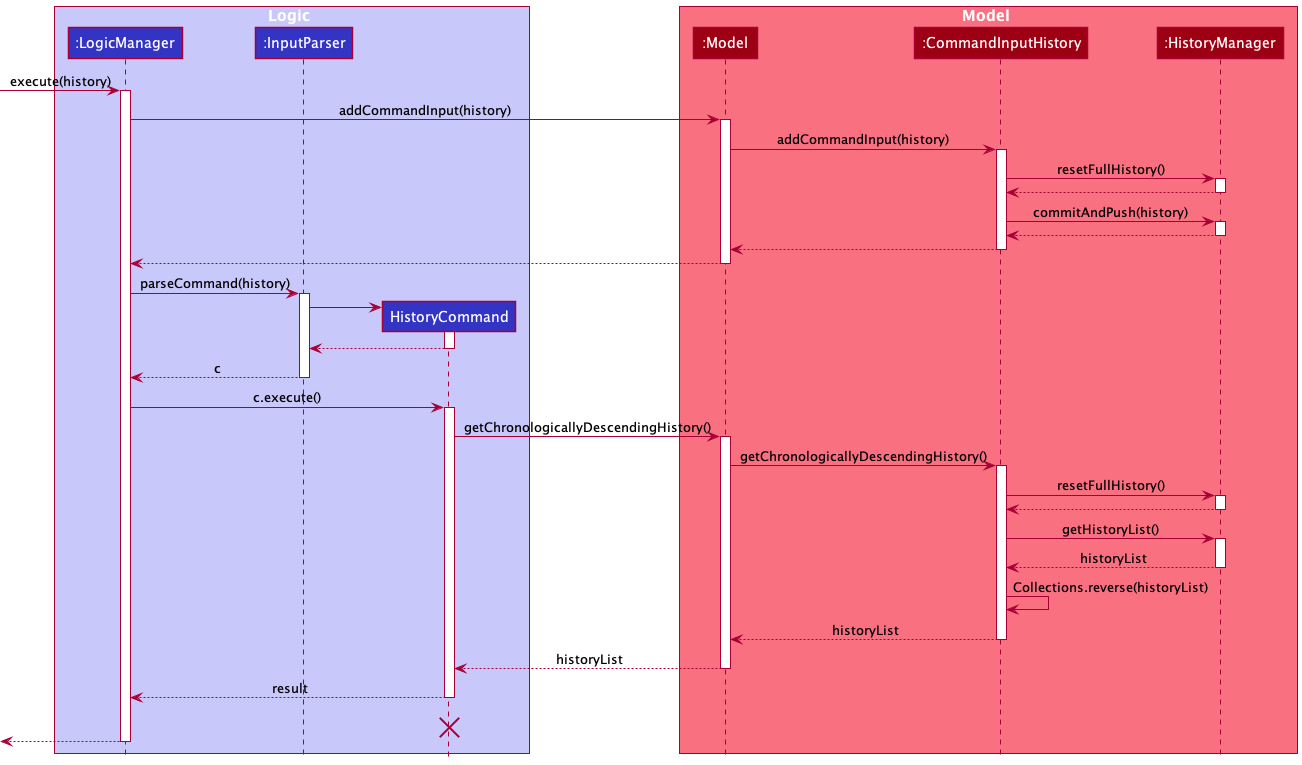

The diagram above was rendered by PlantUML. Its source (embedded in the PNG):
@startuml
!include style.puml

box Logic LOGIC_COLOR_T1
participant ":LogicManager" as LogicManager LOGIC_COLOR
participant ":InputParser" as InputParser LOGIC_COLOR
participant "HistoryCommand" as HistoryCommand LOGIC_COLOR
end box

box Model MODEL_COLOR_T1
participant ":Model" as Model MODEL_COLOR
participant ":CommandInputHistory" as CommandInputHistory MODEL_COLOR
participant ":HistoryManager" as HistoryManager MODEL_COLOR
end box
[-> LogicManager : execute(history)
activate LogicManager

LogicManager -> Model : addCommandInput(history)
activate Model

Model -> CommandInputHistory : addCommandInput(history)
activate CommandInputHistory

CommandInputHistory -> HistoryManager : resetFullHistory()
activate HistoryManager

HistoryManager --> CommandInputHistory
deactivate HistoryManager

CommandInputHistory -> HistoryManager : commitAndPush(history)
activate HistoryManager

HistoryManager --> CommandInputHistory
deactivate HistoryManager

CommandInputHistory --> Model
deactivate CommandInputHistory

Model --> LogicManager
deactivate Model

LogicManager -> InputParser : parseCommand(history)
activate InputParser

create HistoryCommand
InputParser -> HistoryCommand
activate HistoryCommand

HistoryCommand --> InputParser
deactivate HistoryCommand

InputParser --> LogicManager : c
deactivate InputParser

LogicManager -> HistoryCommand : c.execute()
activate HistoryCommand

HistoryCommand -> Model : getChronologicallyDescendingHistory()
activate Model

Model -> CommandInputHistory : getChronologicallyDescendingHistory()
activate CommandInputHistory

CommandInputHistory -> HistoryManager : resetFullHistory()
activate HistoryManager
HistoryManager --> CommandInputHistory
deactivate HistoryManager

CommandInputHistory -> HistoryManager : getHistoryList()
activate HistoryManager
HistoryManager --> CommandInputHistory : historyList
deactivate HistoryManager

CommandInputHistory -> CommandInputHistory : Collections.reverse(historyList)
CommandInputHistory --> Model : historyList
deactivate CommandInputHistory

Model --> HistoryCommand: historyList
deactivate Model

HistoryCommand --> LogicManager : result
deactivate HistoryCommand
HistoryCommand -[hidden]-> LogicManager : result
destroy HistoryCommand

[<--LogicManager
deactivate LogicManager
@enduml